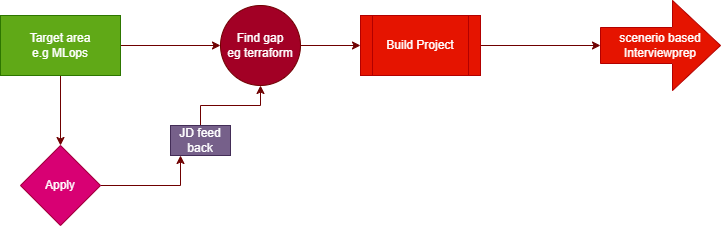

The diagram above was exported from draw.io. Its source (the exported page's mxGraphModel, read from the mxfile embedded in the PNG):
<mxGraphModel dx="2066" dy="1185" grid="1" gridSize="10" guides="1" tooltips="1" connect="1" arrows="1" fold="1" page="1" pageScale="1" pageWidth="850" pageHeight="1100" math="0" shadow="0">
  <root>
    <mxCell id="0" />
    <mxCell id="1" parent="0" />
    <mxCell id="_-LpPtyHQb1cXeemY1ID-3" edge="1" parent="1" source="_-LpPtyHQb1cXeemY1ID-1" style="edgeStyle=orthogonalEdgeStyle;rounded=0;orthogonalLoop=1;jettySize=auto;html=1;fillColor=#a20025;strokeColor=#6F0000;" target="_-LpPtyHQb1cXeemY1ID-2" value="">
      <mxGeometry relative="1" as="geometry" />
    </mxCell>
    <mxCell id="_-LpPtyHQb1cXeemY1ID-9" edge="1" parent="1" source="_-LpPtyHQb1cXeemY1ID-1" style="edgeStyle=orthogonalEdgeStyle;rounded=0;orthogonalLoop=1;jettySize=auto;html=1;fillColor=#a20025;strokeColor=#6F0000;" target="_-LpPtyHQb1cXeemY1ID-8" value="">
      <mxGeometry relative="1" as="geometry" />
    </mxCell>
    <mxCell id="_-LpPtyHQb1cXeemY1ID-1" parent="1" style="rounded=0;whiteSpace=wrap;html=1;fillColor=#60a917;fontColor=#ffffff;strokeColor=#2D7600;" value="Target area&lt;div&gt;e.g MLops&lt;/div&gt;" vertex="1">
      <mxGeometry height="60" width="120" x="60" y="260" as="geometry" />
    </mxCell>
    <mxCell id="_-LpPtyHQb1cXeemY1ID-5" edge="1" parent="1" source="_-LpPtyHQb1cXeemY1ID-2" style="edgeStyle=orthogonalEdgeStyle;rounded=0;orthogonalLoop=1;jettySize=auto;html=1;fillColor=#a20025;strokeColor=#6F0000;" target="_-LpPtyHQb1cXeemY1ID-4" value="">
      <mxGeometry relative="1" as="geometry" />
    </mxCell>
    <mxCell id="_-LpPtyHQb1cXeemY1ID-2" parent="1" style="ellipse;whiteSpace=wrap;html=1;rounded=0;fillColor=#a20025;fontColor=#ffffff;strokeColor=#6F0000;" value="Find gap&lt;br&gt;eg terraform" vertex="1">
      <mxGeometry height="80" width="80" x="280" y="250" as="geometry" />
    </mxCell>
    <mxCell id="_-LpPtyHQb1cXeemY1ID-7" edge="1" parent="1" source="_-LpPtyHQb1cXeemY1ID-4" style="edgeStyle=orthogonalEdgeStyle;rounded=0;orthogonalLoop=1;jettySize=auto;html=1;fillColor=#a20025;strokeColor=#6F0000;" target="_-LpPtyHQb1cXeemY1ID-6" value="">
      <mxGeometry relative="1" as="geometry" />
    </mxCell>
    <mxCell id="_-LpPtyHQb1cXeemY1ID-4" parent="1" style="shape=process;whiteSpace=wrap;html=1;backgroundOutline=1;rounded=0;fillColor=#e51400;fontColor=#ffffff;strokeColor=#B20000;" value="Build Project" vertex="1">
      <mxGeometry height="60" width="120" x="420" y="260" as="geometry" />
    </mxCell>
    <mxCell id="_-LpPtyHQb1cXeemY1ID-6" parent="1" style="shape=singleArrow;whiteSpace=wrap;html=1;arrowWidth=0.4;arrowSize=0.4;rounded=0;fillColor=#e51400;fontColor=#ffffff;strokeColor=#B20000;" value="scenerio based Interviewprep" vertex="1">
      <mxGeometry height="90" width="120" x="660" y="245" as="geometry" />
    </mxCell>
    <mxCell id="_-LpPtyHQb1cXeemY1ID-10" edge="1" parent="1" source="_-LpPtyHQb1cXeemY1ID-8" style="edgeStyle=orthogonalEdgeStyle;rounded=0;orthogonalLoop=1;jettySize=auto;html=1;fillColor=#a20025;strokeColor=#6F0000;" target="_-LpPtyHQb1cXeemY1ID-11">
      <mxGeometry relative="1" as="geometry">
        <Array as="points">
          <mxPoint x="240" y="430" />
        </Array>
        <mxPoint x="320" y="340" as="targetPoint" />
      </mxGeometry>
    </mxCell>
    <mxCell id="_-LpPtyHQb1cXeemY1ID-8" parent="1" style="rhombus;whiteSpace=wrap;html=1;rounded=0;fillColor=#d80073;fontColor=#ffffff;strokeColor=#A50040;" value="Apply" vertex="1">
      <mxGeometry height="80" width="80" x="80" y="390" as="geometry" />
    </mxCell>
    <mxCell id="_-LpPtyHQb1cXeemY1ID-12" edge="1" parent="1" source="_-LpPtyHQb1cXeemY1ID-11" style="edgeStyle=orthogonalEdgeStyle;rounded=0;orthogonalLoop=1;jettySize=auto;html=1;entryX=0.5;entryY=1;entryDx=0;entryDy=0;fillColor=#a20025;strokeColor=#6F0000;" target="_-LpPtyHQb1cXeemY1ID-2">
      <mxGeometry relative="1" as="geometry" />
    </mxCell>
    <mxCell id="_-LpPtyHQb1cXeemY1ID-11" parent="1" style="text;html=1;whiteSpace=wrap;strokeColor=#432D57;fillColor=#76608a;align=center;verticalAlign=middle;rounded=0;fontColor=#ffffff;" value="JD feed back" vertex="1">
      <mxGeometry height="30" width="60" x="230" y="370" as="geometry" />
    </mxCell>
  </root>
</mxGraphModel>